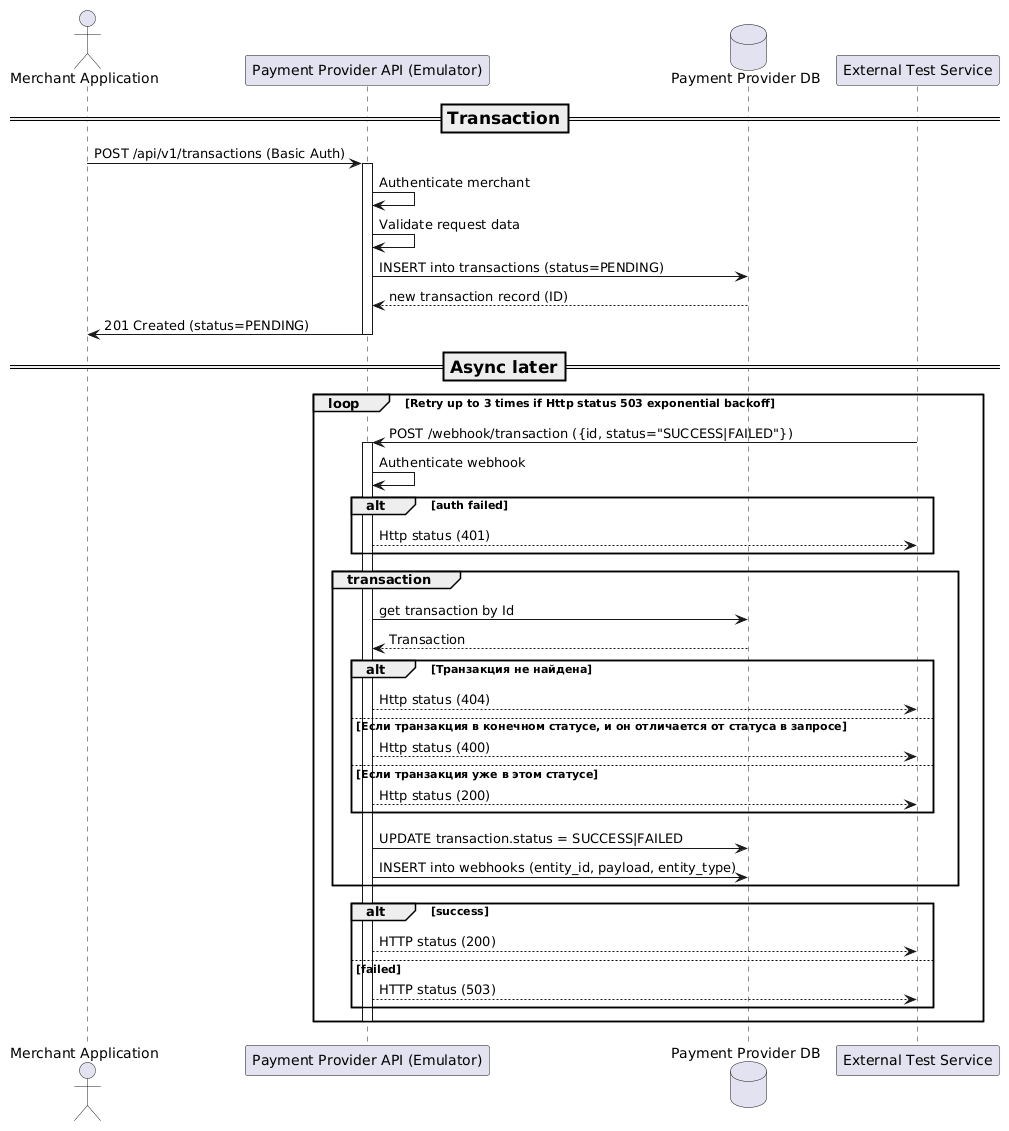

The diagram above was rendered by PlantUML. Its source (embedded in the PNG):
@startuml
actor MerchantApp as "Merchant Application"
participant API as "Payment Provider API (Emulator)"
database DB as "Payment Provider DB"
participant ExtNet as "External Test Service"
=== Transaction ==
MerchantApp -> API: POST /api/v1/transactions (Basic Auth)
activate API
  API -> API: Authenticate merchant
  API -> API: Validate request data
  API -> DB: INSERT into transactions (status=PENDING)
  API <-- DB: new transaction record (ID)
  API -> MerchantApp: 201 Created (status=PENDING)
deactivate API

=== Async later ==

loop Retry up to 3 times if Http status 503 exponential backoff
ExtNet -> API: POST /webhook/transaction ({id, status="SUCCESS|FAILED"})

activate API

API -> API: Authenticate webhook
alt auth failed
    API --> ExtNet: Http status (401)
end
group transaction
    API -> DB: get transaction by Id
    DB --> API: Transaction
    alt Транзакция не найдена
        API --> ExtNet: Http status (404)
    else Если транзакция в конечном статусе, и он отличается от статуса в запросе
        API --> ExtNet: Http status (400)
    else Если транзакция уже в этом статусе 
        API --> ExtNet: Http status (200) 
    end
    API -> DB: UPDATE transaction.status = SUCCESS|FAILED
    API -> DB: INSERT into webhooks (entity_id, payload, entity_type)
end
alt success
    API --> ExtNet: HTTP status (200)
else  failed
    API --> ExtNet: HTTP status (503)
end
deactivate API
end
@enduml